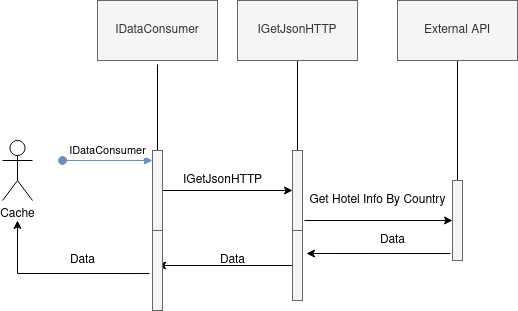

The diagram above was exported from draw.io. Its source (the exported page's mxGraphModel, read from the mxfile embedded in the PNG):
<mxGraphModel dx="868" dy="485" grid="1" gridSize="10" guides="1" tooltips="1" connect="1" arrows="1" fold="1" page="1" pageScale="1" pageWidth="827" pageHeight="1169" math="0" shadow="0">
  <root>
    <mxCell id="0" />
    <mxCell id="1" parent="0" />
    <mxCell id="SruK12Yl05qKqMc9LUa3-5" value="" style="edgeStyle=orthogonalEdgeStyle;rounded=1;orthogonalLoop=1;jettySize=auto;html=1;endArrow=none;endFill=0;" edge="1" parent="1">
      <mxGeometry relative="1" as="geometry">
        <mxPoint x="185" y="174" as="sourcePoint" />
        <mxPoint x="185" y="84" as="targetPoint" />
      </mxGeometry>
    </mxCell>
    <mxCell id="SruK12Yl05qKqMc9LUa3-7" value="" style="edgeStyle=orthogonalEdgeStyle;rounded=0;orthogonalLoop=1;jettySize=auto;html=1;" edge="1" parent="1" source="SruK12Yl05qKqMc9LUa3-1" target="SruK12Yl05qKqMc9LUa3-6">
      <mxGeometry relative="1" as="geometry" />
    </mxCell>
    <mxCell id="SruK12Yl05qKqMc9LUa3-1" value="" style="html=1;points=[];perimeter=orthogonalPerimeter;fillColor=#f5f5f5;strokeColor=#666666;fontColor=#333333;" vertex="1" parent="1">
      <mxGeometry x="180" y="170" width="10" height="80" as="geometry" />
    </mxCell>
    <mxCell id="SruK12Yl05qKqMc9LUa3-2" value="IDataConsumer" style="html=1;verticalAlign=bottom;startArrow=oval;endArrow=block;startSize=8;fillColor=#dae8fc;strokeColor=#6c8ebf;" edge="1" target="SruK12Yl05qKqMc9LUa3-1" parent="1">
      <mxGeometry relative="1" as="geometry">
        <mxPoint x="90" y="180" as="sourcePoint" />
      </mxGeometry>
    </mxCell>
    <mxCell id="SruK12Yl05qKqMc9LUa3-3" value="Cache" style="shape=umlActor;verticalLabelPosition=bottom;verticalAlign=top;html=1;" vertex="1" parent="1">
      <mxGeometry x="30" y="160" width="30" height="60" as="geometry" />
    </mxCell>
    <mxCell id="SruK12Yl05qKqMc9LUa3-4" value="IDataConsumer" style="whiteSpace=wrap;html=1;strokeColor=#666666;fillColor=#f5f5f5;fontColor=#333333;" vertex="1" parent="1">
      <mxGeometry x="125" y="20" width="120" height="60" as="geometry" />
    </mxCell>
    <mxCell id="SruK12Yl05qKqMc9LUa3-11" value="" style="edgeStyle=orthogonalEdgeStyle;rounded=0;orthogonalLoop=1;jettySize=auto;html=1;" edge="1" parent="1" source="SruK12Yl05qKqMc9LUa3-6" target="SruK12Yl05qKqMc9LUa3-10">
      <mxGeometry relative="1" as="geometry" />
    </mxCell>
    <mxCell id="SruK12Yl05qKqMc9LUa3-16" value="" style="edgeStyle=orthogonalEdgeStyle;rounded=1;orthogonalLoop=1;jettySize=auto;html=1;endArrow=none;endFill=0;strokeColor=#000000;" edge="1" parent="1" source="SruK12Yl05qKqMc9LUa3-6" target="SruK12Yl05qKqMc9LUa3-15">
      <mxGeometry relative="1" as="geometry" />
    </mxCell>
    <mxCell id="SruK12Yl05qKqMc9LUa3-24" value="" style="edgeStyle=orthogonalEdgeStyle;rounded=1;orthogonalLoop=1;jettySize=auto;html=1;endArrow=classic;endFill=1;strokeColor=#000000;" edge="1" parent="1" target="SruK12Yl05qKqMc9LUa3-23">
      <mxGeometry relative="1" as="geometry">
        <mxPoint x="332" y="240" as="sourcePoint" />
      </mxGeometry>
    </mxCell>
    <mxCell id="SruK12Yl05qKqMc9LUa3-6" value="" style="html=1;points=[];perimeter=orthogonalPerimeter;fillColor=#f5f5f5;strokeColor=#666666;fontColor=#333333;" vertex="1" parent="1">
      <mxGeometry x="320" y="170" width="10" height="80" as="geometry" />
    </mxCell>
    <mxCell id="SruK12Yl05qKqMc9LUa3-9" value="IGetJsonHTTP" style="text;html=1;align=center;verticalAlign=middle;resizable=0;points=[];autosize=1;" vertex="1" parent="1">
      <mxGeometry x="205" y="190" width="90" height="20" as="geometry" />
    </mxCell>
    <mxCell id="SruK12Yl05qKqMc9LUa3-13" value="" style="edgeStyle=orthogonalEdgeStyle;rounded=0;orthogonalLoop=1;jettySize=auto;html=1;" edge="1" parent="1" source="SruK12Yl05qKqMc9LUa3-10">
      <mxGeometry relative="1" as="geometry">
        <mxPoint x="185" y="285" as="targetPoint" />
      </mxGeometry>
    </mxCell>
    <mxCell id="SruK12Yl05qKqMc9LUa3-10" value="" style="html=1;points=[];perimeter=orthogonalPerimeter;fillColor=#f5f5f5;strokeColor=#666666;fontColor=#333333;" vertex="1" parent="1">
      <mxGeometry x="320" y="250" width="10" height="70" as="geometry" />
    </mxCell>
    <mxCell id="SruK12Yl05qKqMc9LUa3-12" value="" style="html=1;points=[];perimeter=orthogonalPerimeter;fillColor=#f5f5f5;strokeColor=#666666;fontColor=#333333;" vertex="1" parent="1">
      <mxGeometry x="180" y="250" width="10" height="80" as="geometry" />
    </mxCell>
    <mxCell id="SruK12Yl05qKqMc9LUa3-14" value="Data" style="text;html=1;align=center;verticalAlign=middle;resizable=0;points=[];autosize=1;" vertex="1" parent="1">
      <mxGeometry x="240" y="270" width="40" height="20" as="geometry" />
    </mxCell>
    <mxCell id="SruK12Yl05qKqMc9LUa3-15" value="IGetJsonHTTP" style="whiteSpace=wrap;html=1;strokeColor=#666666;fillColor=#f5f5f5;fontColor=#333333;" vertex="1" parent="1">
      <mxGeometry x="265" y="20" width="120" height="60" as="geometry" />
    </mxCell>
    <mxCell id="SruK12Yl05qKqMc9LUa3-17" value="" style="edgeStyle=orthogonalEdgeStyle;rounded=0;orthogonalLoop=1;jettySize=auto;html=1;exitX=-0.3;exitY=0.538;exitDx=0;exitDy=0;exitPerimeter=0;" edge="1" parent="1" source="SruK12Yl05qKqMc9LUa3-12">
      <mxGeometry relative="1" as="geometry">
        <mxPoint x="330" y="300" as="sourcePoint" />
        <mxPoint x="45" y="240" as="targetPoint" />
      </mxGeometry>
    </mxCell>
    <mxCell id="SruK12Yl05qKqMc9LUa3-18" value="Data" style="text;html=1;align=center;verticalAlign=middle;resizable=0;points=[];autosize=1;" vertex="1" parent="1">
      <mxGeometry x="90" y="270" width="40" height="20" as="geometry" />
    </mxCell>
    <mxCell id="SruK12Yl05qKqMc9LUa3-26" value="" style="edgeStyle=orthogonalEdgeStyle;rounded=1;orthogonalLoop=1;jettySize=auto;html=1;endArrow=none;endFill=0;strokeColor=#000000;" edge="1" parent="1" source="SruK12Yl05qKqMc9LUa3-23" target="SruK12Yl05qKqMc9LUa3-25">
      <mxGeometry relative="1" as="geometry" />
    </mxCell>
    <mxCell id="SruK12Yl05qKqMc9LUa3-28" value="" style="edgeStyle=orthogonalEdgeStyle;rounded=1;orthogonalLoop=1;jettySize=auto;html=1;endArrow=classic;endFill=1;strokeColor=#000000;exitX=-0.2;exitY=0.913;exitDx=0;exitDy=0;exitPerimeter=0;" edge="1" parent="1" source="SruK12Yl05qKqMc9LUa3-23">
      <mxGeometry relative="1" as="geometry">
        <mxPoint x="334" y="273" as="targetPoint" />
      </mxGeometry>
    </mxCell>
    <mxCell id="SruK12Yl05qKqMc9LUa3-23" value="" style="html=1;points=[];perimeter=orthogonalPerimeter;fillColor=#f5f5f5;strokeColor=#666666;fontColor=#333333;" vertex="1" parent="1">
      <mxGeometry x="480" y="200" width="10" height="80" as="geometry" />
    </mxCell>
    <mxCell id="SruK12Yl05qKqMc9LUa3-25" value="External API" style="whiteSpace=wrap;html=1;strokeColor=#666666;fillColor=#f5f5f5;fontColor=#333333;" vertex="1" parent="1">
      <mxGeometry x="425" y="20" width="120" height="60" as="geometry" />
    </mxCell>
    <mxCell id="SruK12Yl05qKqMc9LUa3-27" value="Get Hotel Info By Country" style="text;html=1;align=center;verticalAlign=middle;resizable=0;points=[];autosize=1;" vertex="1" parent="1">
      <mxGeometry x="330" y="210" width="150" height="20" as="geometry" />
    </mxCell>
    <mxCell id="SruK12Yl05qKqMc9LUa3-29" value="Data" style="text;html=1;align=center;verticalAlign=middle;resizable=0;points=[];autosize=1;" vertex="1" parent="1">
      <mxGeometry x="400" y="250" width="40" height="20" as="geometry" />
    </mxCell>
  </root>
</mxGraphModel>